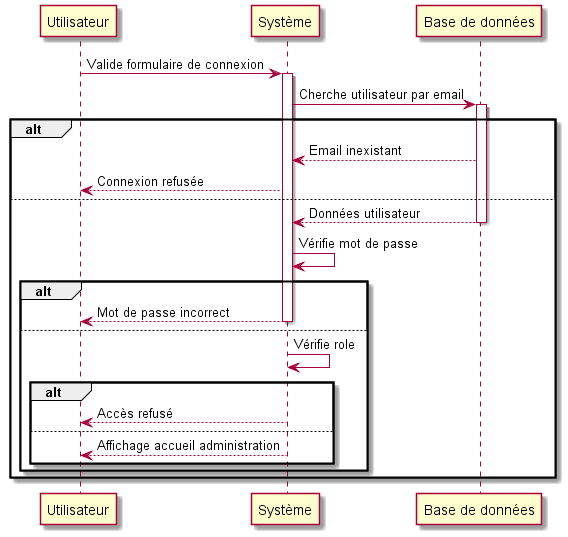

The diagram above was rendered by PlantUML. Its source (embedded in the PNG):
@startuml
participant Utilisateur as U
participant "Syst<U+00E8>me" as S
participant "Base de donn<U+00E9>es" as B
U -> S : Valide formulaire de connexion
activate S
S -> B : Cherche utilisateur par email
activate B
alt
B --> S : Email inexistant
S --> U : Connexion refus<U+00E9>e
else
return Donn<U+00E9>es utilisateur
S -> S : V<U+00E9>rifie mot de passe
alt
return Mot de passe incorrect
else
S -> S : V<U+00E9>rifie role
alt
S --> U : Acc<U+00E8>s refus<U+00E9>
else 
S --> U : Affichage accueil administration
end
end
end
@enduml